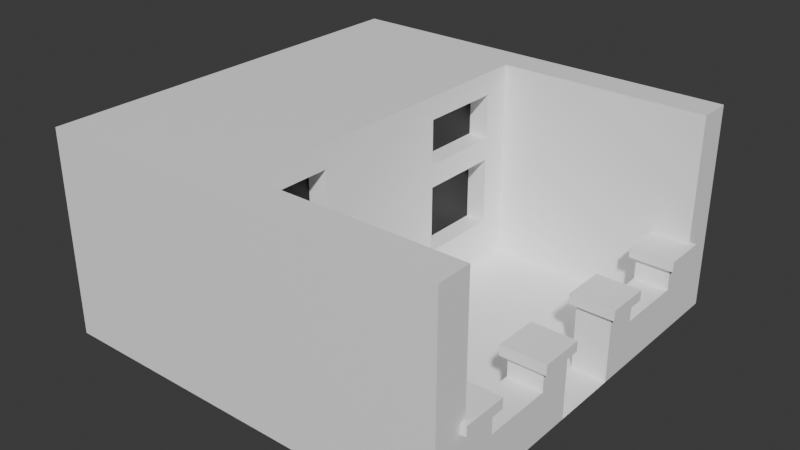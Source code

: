 # Source: Edificio-2.blend  (saved by Blender 4.5.87; exported with 4.5.12 LTS)
import bpy
from mathutils import Matrix  # noqa: F401  (used for matrix-valued properties, if any)

bpy.ops.wm.read_factory_settings(use_empty=True)
scene = bpy.context.scene
scene.name = 'Scene'

# ---- collections
col_collection = bpy.data.collections.new('Collection'); scene.collection.children.link(col_collection)

# ---- materials (node trees are filled in below, after node groups)
mat_base = bpy.data.materials.new('BASE')
mat_ventanas = bpy.data.materials.new('Ventanas')
mat_material_001 = bpy.data.materials.new('Material.001')
mat_material_1 = bpy.data.materials.new('Material_1')
mat_material_1.diffuse_color = (0.0648, 0.0648, 0.0648, 1.0)
mat_material_1.roughness = 0.0

# ---- material node trees
mat_base.use_nodes = True; mat_base.node_tree.nodes.clear()
_N = mat_base.node_tree.nodes; _L = mat_base.node_tree.links
n0 = _N.new('ShaderNodeBsdfPrincipled'); n0.name = 'Principled BSDF'; n0.location = (-200, 100)
n0.inputs[0].default_value = (1.0, 1.0, 1.0, 1.0)
n1 = _N.new('ShaderNodeOutputMaterial'); n1.name = 'Material Output'; n1.location = (200, 100)
_L.new(n0.outputs[0], n1.inputs[0])
n1.is_active_output = True
mat_ventanas.use_nodes = True; mat_ventanas.node_tree.nodes.clear()
_N = mat_ventanas.node_tree.nodes; _L = mat_ventanas.node_tree.links
n0 = _N.new('ShaderNodeBsdfPrincipled'); n0.name = 'Principled BSDF'; n0.location = (-200, 100)
n0.inputs[0].default_value = (0.0, 0.0, 0.0, 1.0)
n1 = _N.new('ShaderNodeOutputMaterial'); n1.name = 'Material Output'; n1.location = (200, 100)
_L.new(n0.outputs[0], n1.inputs[0])
n1.is_active_output = True
mat_material_001.use_nodes = True; mat_material_001.node_tree.nodes.clear()
_N = mat_material_001.node_tree.nodes; _L = mat_material_001.node_tree.links
n0 = _N.new('ShaderNodeBsdfPrincipled'); n0.name = 'Principled BSDF'; n0.location = (-200, 100)
n0.inputs[0].default_value = (0.005837, 0.2082, 0.07072, 1.0)
n1 = _N.new('ShaderNodeOutputMaterial'); n1.name = 'Material Output'; n1.location = (200, 100)
_L.new(n0.outputs[0], n1.inputs[0])
n1.is_active_output = True
mat_material_1.use_nodes = True; mat_material_1.node_tree.nodes.clear()
_N = mat_material_1.node_tree.nodes; _L = mat_material_1.node_tree.links
n0 = _N.new('ShaderNodeBsdfPrincipled'); n0.name = 'Principled BSDF'; n0.location = (-200, 100)
n0.inputs[0].default_value = (0.0648, 0.0648, 0.0648, 1.0)
n0.inputs[2].default_value = 0.0
n0.inputs[4].default_value = 0.7569
n0.inputs[27].default_value = (0.0, 0.0, 0.0, 1.0)
n0.inputs[28].default_value = 1.0
n1 = _N.new('ShaderNodeOutputMaterial'); n1.name = 'Material Output'; n1.location = (200, 100)
n2 = _N.new('ShaderNodeNormalMap'); n2.name = 'Normal Map'; n2.location = (-600, -600)
n2.label = 'Normal/Map'
n2.inputs[0].default_value = 0.0
_L.new(n0.outputs[0], n1.inputs[0])
_L.new(n2.outputs[0], n0.inputs[5])
n1.is_active_output = True

# ---- world
world_world = bpy.data.worlds.new('World'); scene.world = world_world
world_world.use_nodes = True; world_world.node_tree.nodes.clear()
_N = world_world.node_tree.nodes; _L = world_world.node_tree.links
n0 = _N.new('ShaderNodeOutputWorld'); n0.name = 'World Output'; n0.location = (200, 100)
n1 = _N.new('ShaderNodeBackground'); n1.name = 'Background'; n1.location = (-200, 100)
n1.inputs[0].default_value = (0.05088, 0.05088, 0.05088, 1.0)
_L.new(n1.outputs[0], n0.inputs[0])
n0.is_active_output = True
world_world.color = (0.05088, 0.05088, 0.05088)
world_world.sun_shadow_jitter_overblur = 0.0

# ---- meshes
me_plane = bpy.data.meshes.new('Plane')
me_plane.from_pydata([(-1.0, -1.0, 0.0), (1.0, -1.0, 0.0), (-1.0, 1.0, 0.0), (1.0, 1.0, 0.0), (-1.0, -1.0, 1.0), (-1.0, 1.0, 1.0), (-0.6667, -1.0, 1.0), (-0.6667, 1.0, 1.0), (-0.6667, -1.0, 0.0), (-0.6667, 1.0, 0.0), (1.0, 1.0, 1.0), (1.0, 1.0, 0.0), (1.0, -1.0, 1.0), (1.0, -1.0, 0.0), (1.0, -0.8333, 1.0), (1.0, -0.8333, 0.0), (1.0, 0.8333, 1.0), (1.0, 0.8333, 0.0), (-0.02674, -0.8333, 1.0), (-0.02674, -0.8333, 0.0), (-0.02674, 0.8333, 1.0), (-0.02674, 0.8333, 0.0), (1.0, -1.0, 0.0), (1.0, 1.0, 0.0), (1.0, -1.0, 0.3333), (1.0, -0.8333, 0.3333), (1.0, 1.0, 0.3333), (1.0, 0.8333, 0.3333), (1.0, -0.6667, 0.3333), (1.0, -0.8333, 0.3333), (1.0, 0.6667, 0.0), (0.7833, -0.8958, 0.5), (0.7833, -0.8958, 0.55), (1.0, -0.6667, 0.0), (0.8083, 0.8646, 0.5), (0.8083, 0.8646, 0.5), (1.0, 0.6667, 0.3333), (1.0, -0.6, 0.0), (1.0, -0.2, 0.0), (1.0, 0.2, 0.0), (1.0, 0.6, 0.0), (1.0, -0.6, 0.0), (1.0, 0.2, 0.0), (1.0, -0.8333, 0.0), (1.0, -0.6667, 0.2222), (1.0, 0.8333, 0.2222), (1.0, -0.8333, 0.2222), (1.0, 0.6667, 0.2222), (1.0, -0.3333, 0.0), (1.0, -0.3333, 0.2222), (1.0, 0.3333, 0.0), (1.0, 0.3333, 0.2222), (1.0, -0.1667, 0.0), (1.0, -0.1667, 0.2222), (1.0, 0.1667, 0.0), (1.0, 0.1667, 0.2222), (1.0, -0.3333, 0.3222), (1.0, 0.3333, 0.3222), (1.0, -0.1667, 0.3222), (1.0, 0.1667, 0.3222), (0.8333, 0.8333, 0.3333), (0.8333, -0.6667, 0.3333), (0.8333, -0.8333, 0.3333), (0.8333, 0.6667, 0.3333), (0.8333, -0.3333, 0.3222), (0.8333, 0.3333, 0.3222), (0.8333, -0.1667, 0.3222), (0.8333, 0.1667, 0.3222), (0.8333, 0.8333, -2.98e-08), (0.8333, -0.6667, 0.0), (0.8333, -0.8333, 0.0), (0.8333, 0.6667, -2.98e-08), (0.8333, -0.3333, -0.01111), (0.8333, 0.3333, -0.01111), (0.8333, -0.1667, -0.01111), (0.8333, 0.1667, -0.01111), (0.8333, -0.6667, 0.2222), (0.8333, 0.6667, 0.2222), (0.8333, -0.3333, 0.2222), (0.8333, 0.3333, 0.2222), (0.8333, -0.6667, -0.02778), (0.8333, 0.6667, -0.02778), (0.8333, -0.3333, -0.02778), (0.8333, 0.3333, -0.02778), (1.0, -0.1667, 0.3222), (1.0, -0.3333, 0.3222), (1.0, 0.3333, 0.3222), (1.0, 0.1667, 0.3222), (0.8333, -0.1667, 0.3222), (0.8333, -0.3333, 0.3222), (0.8333, 0.3333, 0.3222), (0.8333, 0.1667, 0.3222), (1.025, -0.1417, 0.3222), (1.025, -0.3583, 0.3222), (0.8083, -0.1417, 0.3222), (0.8083, -0.3583, 0.3222), (1.025, -0.1417, 0.3722), (1.025, -0.3583, 0.3722), (0.8083, -0.1417, 0.3722), (0.8083, -0.3583, 0.3722), (1.025, 0.3583, 0.3222), (1.025, 0.1417, 0.3222), (0.8083, 0.3583, 0.3222), (0.8083, 0.1417, 0.3222), (1.025, 0.3583, 0.3722), (1.025, 0.1417, 0.3722), (0.8083, 0.3583, 0.3722), (0.8083, 0.1417, 0.3722), (1.025, -0.8583, 0.3333), (1.025, -0.6417, 0.3333), (0.8083, -0.8583, 0.3333), (0.8083, -0.6417, 0.3333), (1.025, -0.8583, 0.3833), (1.025, -0.6417, 0.3833), (0.8083, -0.8583, 0.3833), (0.8083, -0.6417, 0.3833), (1.0, 0.8333, 0.3333), (1.0, 0.6667, 0.3333), (0.8333, 0.8333, 0.3333), (0.8333, 0.6667, 0.3333), (1.025, 0.8583, 0.3333), (1.025, 0.6417, 0.3333), (0.8083, 0.8583, 0.3333), (0.8083, 0.6417, 0.3333), (1.025, 0.8583, 0.3833), (1.025, 0.6417, 0.3833), (0.8083, 0.8583, 0.3833), (0.8083, 0.6417, 0.3833), (-0.02674, -0.1389, 0.0), (-0.02674, 0.1389, 0.0), (-0.02674, -0.8333, 1.0), (-0.02674, 0.8333, 1.0), (-0.02674, 0.8333, 0.2222), (-0.02674, 0.6944, 0.8889), (-0.02674, 0.6944, 0.6667), (-0.02674, 0.6944, 0.5556), (-0.02674, 0.6944, 0.2222), (-0.1267, -0.6944, 0.8889), (-0.1267, -0.4167, 0.2222), (-0.02674, 0.2778, 0.8889), (-0.02674, 0.2778, 0.6667), (-0.02674, 0.2778, 0.5556), (-0.02674, 0.2778, 0.2222), (-0.02674, 0.1389, 0.3333), (-0.02674, -0.1389, 0.3333), (-0.02674, -0.4167, 0.8889), (-0.02674, -0.4167, 0.2222), (-0.1267, -0.4167, 0.8889), (-0.02674, -0.6944, 0.8889), (-0.02674, -0.6944, 0.2222), (-0.1267, 0.2778, 0.8889), (-0.1267, -0.6944, 0.2222), (-0.1267, 0.6944, 0.8889), (-0.1267, 0.6944, 0.6667), (-0.1267, 0.6944, 0.5556), (-0.1267, 0.6944, 0.2222), (-0.1267, 0.2778, 0.5556), (-0.1267, 0.2778, 0.6667), (-0.1267, 0.2778, 0.6667), (-0.1267, 0.2778, 0.2222), (-0.6667, -0.1389, 0.0), (-0.6667, 0.1389, 0.0), (-0.6667, -0.1389, 0.0), (-0.6667, 0.1389, 0.0), (-0.6667, -0.1389, 0.0), (-0.6667, 0.1389, 0.0), (-0.1267, 0.2778, 0.2222), (-0.1267, -0.1389, 0.0), (-0.1267, 0.1389, 0.0), (-0.1267, 0.1389, 0.3333), (-0.1267, -0.1389, 0.3333)], [(23, 3), (31, 32), (34, 35), (39, 42), (164, 165)], [(4, 0, 8, 6), (2, 5, 7, 9), (9, 7, 10, 26, 11), (6, 8, 13, 24, 12), (24, 13, 15, 25), (27, 16, 20, 131, 132, 21, 17, 45), (26, 10, 16, 27), (7, 20, 16, 10), (12, 14, 18, 6), (37, 1, 22, 41), (12, 24, 25, 14), (14, 25, 15, 19, 130, 18), (11, 26, 27, 45, 17), (47, 45, 27, 36), (46, 44, 28, 29), (15, 25, 29, 46, 43), (0, 1, 37, 38, 39, 40, 3, 2), (17, 45, 47, 30), (33, 44, 46, 43), (44, 33, 48, 49), (30, 47, 51, 50), (49, 48, 52, 53), (50, 51, 55, 54), (55, 51, 57, 59), (49, 53, 58, 56), (61, 62, 110, 111), (58, 66, 88, 84), (63, 36, 117, 119), (57, 65, 90, 86), (62, 61, 69, 70), (67, 65, 73, 75), (63, 60, 68, 71), (64, 66, 74, 72), (36, 63, 71, 30, 47), (55, 59, 67, 75, 54), (72, 48, 49, 56, 64), (44, 33, 69, 61, 28), (52, 74, 66, 58, 53), (57, 51, 50, 73, 65), (51, 47, 77, 79), (44, 49, 78, 76), (79, 77, 81, 83), (76, 78, 82, 80), (88, 89, 95, 94), (86, 90, 102, 100), (56, 58, 84, 85), (65, 67, 91, 90), (67, 59, 87, 91), (64, 56, 85, 89), (59, 57, 86, 87), (66, 64, 89, 88), (95, 93, 97, 99), (85, 84, 92, 93), (84, 88, 94, 92), (89, 85, 93, 95), (97, 96, 98, 99), (93, 92, 96, 97), (92, 94, 98, 96), (94, 95, 99, 98), (100, 102, 106, 104), (90, 91, 103, 102), (87, 86, 100, 101), (91, 87, 101, 103), (105, 104, 106, 107), (102, 103, 107, 106), (103, 101, 105, 107), (101, 100, 104, 105), (108, 109, 113, 112), (29, 28, 109, 108), (28, 61, 111, 109), (62, 29, 108, 110), (112, 113, 115, 114), (109, 111, 115, 113), (111, 110, 114, 115), (110, 108, 112, 114), (118, 119, 123, 122), (27, 60, 118, 116), (60, 63, 119, 118), (36, 27, 116, 117), (123, 121, 125, 127), (119, 117, 121, 123), (117, 116, 120, 121), (116, 118, 122, 120), (125, 124, 126, 127), (121, 120, 124, 125), (120, 122, 126, 124), (122, 123, 127, 126), (2, 0, 4, 5), (7, 5, 4, 6, 18, 20), (20, 18, 130, 148, 145, 139, 133, 134, 135, 136, 132, 131), (158, 150, 139, 140), (155, 154, 156, 166), (21, 132, 136, 142, 141, 140, 139, 145, 146, 149, 148, 130, 19, 128, 144, 143, 129), (151, 138, 147, 137), (145, 148, 137, 147), (148, 149, 151, 137), (135, 134, 140, 141), (145, 147, 138, 146), (143, 144, 170, 169), (140, 134, 153, 157), (153, 152, 150, 158), (142, 166, 156, 141), (142, 136, 155, 159), (135, 154, 155, 136), (134, 133, 152, 153), (149, 146, 138, 151), (139, 150, 152, 133), (161, 160, 162, 163), (141, 156, 154, 135), (129, 143, 169, 168), (168, 169, 167), (170, 167, 169), (144, 128, 167, 170), (128, 129, 168, 167)])
me_plane.polygons.foreach_set('material_index', [0, 0, 0, 0, 0, 0, 0, 0, 0, 0, 0, 0, 0, 0, 0, 0, 0, 0, 0, 0, 0, 0, 0, 0, 0, 0, 0, 0, 0, 0, 0, 0, 0, 0, 0, 0, 0, 0, 0, 0, 0, 0, 0, 0, 0, 0, 0, 0, 0, 0, 0, 0, 0, 0, 0, 0, 0, 0, 0, 0, 0, 0, 0, 0, 0, 0, 0, 0, 0, 0, 0, 0, 0, 0, 0, 0, 0, 0, 0, 0, 0, 0, 0, 0, 0, 0, 0, 0, 0, 0, 0, 1, 0, 1, 0, 0, 0, 0, 0, 0, 1, 0, 0, 0, 0, 0, 0, 0, 0, 0, 1, 1, 0, 0])
_uv = me_plane.uv_layers.new(name='UVMap')
_uv.uv.foreach_set('vector', [0.0, 0.0, 0.0, 0.0, 0.0, 0.0, 0.0, 0.0, 0.0, 1.0, 0.0, 1.0, 0.0, 1.0, 0.0, 1.0, 0.0, 1.0, 0.0, 1.0, 0.0, 1.0, 0.0, 1.0, 0.0, 1.0, 0.0, 0.0, 0.0, 0.0, 0.0, 0.0, 0.0, 0.0, 0.0, 0.0, 0.0, 0.0, 0.0, 0.0, 0.0, 0.0, 0.0, 0.0, 0.0, 1.0, 0.0, 1.0, 0.0, 1.0, 0.0, 1.0, 0.0, 1.0, 0.0, 1.0, 0.0, 1.0, 0.0, 1.0, 0.0, 1.0, 0.0, 1.0, 0.0, 1.0, 0.0, 1.0, 0.0, 1.0, 0.0, 1.0, 0.0, 1.0, 0.0, 1.0, 0.0, 0.0, 0.0, 0.0, 0.0, 0.0, 0.0, 0.0, 1.0, 0.2, 1.0, 0.0, 1.0, 0.0, 1.0, 0.2, 0.0, 0.0, 0.0, 0.0, 0.0, 0.0, 0.0, 0.0, 0.0, 0.0, 0.0, 0.0, 0.0, 0.0, 0.0, 0.0, 0.0, 0.0, 0.0, 0.0, 0.0, 1.0, 0.0, 1.0, 0.0, 1.0, 0.0, 1.0, 0.0, 1.0, 0.0, 1.0, 0.0, 1.0, 0.0, 1.0, 0.0, 1.0, 0.0, 0.0, 0.0, 0.0, 0.0, 0.0, 0.0, 0.0, 0.0, 0.0, 0.0, 0.0, 0.0, 0.0, 0.0, 0.0, 0.0, 0.0, 0.0, 0.0, 1.0, 0.0, 1.0, 0.2, 1.0, 0.4, 1.0, 0.6, 1.0, 0.8, 1.0, 1.0, 0.0, 1.0, 0.0, 1.0, 0.0, 1.0, 0.0, 1.0, 0.0, 1.0, 0.0, 0.0, 0.0, 0.0, 0.0, 0.0, 0.0, 0.0, 0.0, 0.0, 0.0, 0.0, 0.0, 0.0, 0.0, 0.0, 0.0, 1.0, 0.0, 1.0, 0.0, 1.0, 0.0, 1.0, 0.0, 0.0, 0.0, 0.0, 0.0, 0.0, 0.0, 0.0, 0.0, 1.0, 0.0, 1.0, 0.0, 1.0, 0.0, 1.0, 0.0, 1.0, 0.0, 1.0, 0.0, 1.0, 0.0, 1.0, 0.0, 0.0, 0.0, 0.0, 0.0, 0.0, 0.0, 0.0, 0.0, 0.0, 0.0, 0.0, 0.0, 0.0, 0.0, 0.0, 0.0, 0.0, 0.0, 0.0, 0.0, 0.0, 0.0, 0.0, 0.0, 0.0, 0.0, 0.0, 0.0, 0.0, 0.0, 0.0, 0.0, 0.0, 0.0, 0.0, 0.0, 0.0, 0.0, 0.0, 0.0, 0.0, 0.0, 0.0, 0.0, 0.0, 0.0, 0.0, 0.0, 1.0, 0.0, 1.0, 0.0, 1.0, 0.0, 1.0, 0.0, 1.0, 0.0, 1.0, 0.0, 1.0, 0.0, 1.0, 0.0, 0.0, 0.0, 0.0, 0.0, 0.0, 0.0, 0.0, 0.0, 0.0, 0.0, 0.0, 0.0, 0.0, 0.0, 0.0, 0.0, 0.0, 0.0, 1.0, 0.0, 1.0, 0.0, 1.0, 0.0, 1.0, 0.0, 1.0, 0.0, 0.0, 0.0, 0.0, 0.0, 0.0, 0.0, 0.0, 0.0, 0.0, 0.0, 0.0, 0.0, 0.0, 0.0, 0.0, 0.0, 0.0, 0.0, 0.0, 0.0, 0.0, 0.0, 0.0, 0.0, 0.0, 0.0, 0.0, 0.0, 0.0, 0.0, 0.0, 0.0, 0.0, 0.0, 0.0, 0.0, 0.0, 0.0, 0.0, 0.0, 1.0, 0.0, 1.0, 0.0, 1.0, 0.0, 1.0, 0.0, 0.0, 0.0, 0.0, 0.0, 0.0, 0.0, 0.0, 0.0, 1.0, 0.0, 1.0, 0.0, 1.0, 0.0, 1.0, 0.0, 0.0, 0.0, 0.0, 0.0, 0.0, 0.0, 0.0, 0.0, 0.0, 0.0, 0.0, 0.0, 0.0, 0.0, 0.0, 0.0, 0.0, 0.0, 0.0, 0.0, 0.0, 0.0, 0.0, 0.0, 0.0, 0.0, 0.0, 0.0, 0.0, 0.0, 0.0, 0.0, 1.0, 0.0, 1.0, 0.0, 1.0, 0.0, 1.0, 0.0, 1.0, 0.0, 1.0, 0.0, 1.0, 0.0, 1.0, 0.0, 0.0, 0.0, 0.0, 0.0, 0.0, 0.0, 0.0, 0.0, 1.0, 0.0, 1.0, 0.0, 1.0, 0.0, 1.0, 0.0, 0.0, 0.0, 0.0, 0.0, 0.0, 0.0, 0.0, 0.0, 0.0, 0.0, 0.0, 0.0, 0.0, 0.0, 0.0, 0.0, 0.0, 0.0, 0.0, 0.0, 0.0, 0.0, 0.0, 0.0, 0.0, 0.0, 0.0, 0.0, 0.0, 0.0, 0.0, 0.0, 0.0, 0.0, 0.0, 0.0, 0.0, 0.0, 0.0, 0.0, 0.0, 0.0, 0.0, 0.0, 0.0, 0.0, 0.0, 0.0, 0.0, 0.0, 0.0, 0.0, 0.0, 0.0, 0.0, 0.0, 0.0, 0.0, 0.0, 0.0, 0.0, 0.0, 0.0, 0.0, 0.0, 0.0, 0.0, 0.0, 0.0, 0.0, 0.0, 0.0, 0.0, 0.0, 0.0, 0.0, 0.0, 0.0, 0.0, 0.0, 1.0, 0.0, 1.0, 0.0, 1.0, 0.0, 1.0, 0.0, 1.0, 0.0, 1.0, 0.0, 1.0, 0.0, 1.0, 0.0, 1.0, 0.0, 1.0, 0.0, 1.0, 0.0, 1.0, 0.0, 1.0, 0.0, 1.0, 0.0, 1.0, 0.0, 1.0, 0.0, 1.0, 0.0, 1.0, 0.0, 1.0, 0.0, 1.0, 0.0, 1.0, 0.0, 1.0, 0.0, 1.0, 0.0, 1.0, 0.0, 1.0, 0.0, 1.0, 0.0, 1.0, 0.0, 1.0, 0.0, 0.0, 0.0, 0.0, 0.0, 0.0, 0.0, 0.0, 0.0, 0.0, 0.0, 0.0, 0.0, 0.0, 0.0, 0.0, 0.0, 0.0, 0.0, 0.0, 0.0, 0.0, 0.0, 0.0, 0.0, 0.0, 0.0, 0.0, 0.0, 0.0, 0.0, 0.0, 0.0, 0.0, 0.0, 0.0, 0.0, 0.0, 0.0, 0.0, 0.0, 0.0, 0.0, 0.0, 0.0, 0.0, 0.0, 0.0, 0.0, 0.0, 0.0, 0.0, 0.0, 0.0, 0.0, 0.0, 0.0, 0.0, 0.0, 0.0, 0.0, 0.0, 0.0, 0.0, 0.0, 1.0, 0.0, 1.0, 0.0, 1.0, 0.0, 1.0, 0.0, 0.0, 0.0, 0.0, 0.0, 0.0, 0.0, 0.0, 0.0, 1.0, 0.0, 1.0, 0.0, 1.0, 0.0, 1.0, 0.0, 1.0, 0.0, 1.0, 0.0, 1.0, 0.0, 1.0, 0.0, 0.0, 0.0, 0.0, 0.0, 0.0, 0.0, 0.0, 0.0, 0.0, 0.0, 0.0, 0.0, 0.0, 0.0, 0.0, 0.0, 1.0, 0.0, 1.0, 0.0, 1.0, 0.0, 1.0, 0.0, 0.0, 0.0, 0.0, 0.0, 0.0, 0.0, 0.0, 0.0, 1.0, 0.0, 1.0, 0.0, 1.0, 0.0, 1.0, 0.0, 1.0, 0.0, 1.0, 0.0, 1.0, 0.0, 1.0, 0.0, 0.0, 0.0, 0.0, 0.0, 0.0, 0.0, 0.0, 0.0, 1.0, 0.0, 1.0, 0.0, 1.0, 0.0, 1.0, 0.0, 1.0, 0.0, 0.0, 0.0, 0.0, 0.0, 1.0, 0.0, 1.0, 0.0, 1.0, 0.0, 0.0, 0.0, 0.0, 0.0, 0.0, 0.0, 1.0, 0.0, 1.0, 0.0, 0.0, 0.0, 0.0, 0.0, 0.08333, 0.0, 0.25, 0.0, 0.6667, 0.0, 0.9167, 0.0, 0.9167, 0.0, 0.9167, 0.0, 0.9167, 0.0, 1.0, 0.0, 1.0, 0.0, 0.9167, 0.0, 0.9167, 0.0, 0.6667, 0.0, 0.6667, 0.0, 0.9167, 0.0, 0.9167, 0.0, 0.9167, 0.0, 0.9167, 0.0, 1.0, 0.0, 1.0, 0.0, 0.9167, 0.0, 0.6667, 0.0, 0.6667, 0.0, 0.6667, 0.0, 0.6667, 0.0, 0.25, 0.0, 0.25, 0.0, 0.08333, 0.0, 0.08333, 0.0, 0.0, 0.0, 0.0, 0.0, 0.4167, 0.0, 0.4167, 0.0, 0.5833, 0.0, 0.5833, 0.0, 0.08333, 0.0, 0.25, 0.0, 0.25, 0.0, 0.08333, 0.0, 0.25, 0.0, 0.08333, 0.0, 0.08333, 0.0, 0.25, 0.0, 0.08333, 0.0, 0.08333, 0.0, 0.08333, 0.0, 0.08333, 0.0, 0.9167, 0.0, 0.9167, 0.0, 0.6667, 0.0, 0.6667, 0.0, 0.25, 0.0, 0.25, 0.0, 0.25, 0.0, 0.25, 0.0, 0.5833, 0.0, 0.4167, 0.0, 0.4167, 0.0, 0.5833, 0.0, 0.6667, 0.0, 0.9167, 0.0, 0.9167, 0.0, 0.6667, 0.0, 0.9167, 0.0, 0.9167, 0.0, 0.9167, 0.0, 0.9167, 0.0, 0.6667, 0.0, 0.9167, 0.0, 0.9167, 0.0, 0.6667, 0.0, 0.6667, 0.0, 0.9167, 0.0, 0.9167, 0.0, 0.6667, 0.0, 0.9167, 0.0, 0.9167, 0.0, 0.9167, 0.0, 0.9167, 0.0, 0.9167, 0.0, 0.9167, 0.0, 0.9167, 0.0, 0.9167, 0.0, 0.08333, 0.0, 0.25, 0.0, 0.25, 0.0, 0.08333, 0.0, 0.6667, 0.0, 0.9167, 0.0, 0.9167, 0.0, 0.9167, 0.0, 0.0, 0.0, 0.0, 0.0, 0.0, 0.0, 0.0, 0.0, 0.6667, 0.0, 0.9167, 0.0, 0.9167, 0.0, 0.9167, 0.0, 0.5833, 0.0, 0.5833, 0.0, 0.5833, 0.0, 0.5833, 0.0, 0.5833, 0.0, 0.5833, 0.0, 0.0, 0.0, 0.4167, 0.0, 0.0, 0.0, 0.5833, 0.0, 0.4167, 0.0, 0.4167, 0.0, 0.4167, 0.0, 0.4167, 0.0, 0.0, 0.0, 0.0, 0.0, 0.0, 0.0, 0.0])
me_plane.materials.append(mat_base)
me_plane.materials.append(mat_ventanas)
me_plane.materials.append(mat_material_001)
me_plane.update()
me_mesh_2_003 = bpy.data.meshes.new('Mesh_2.003')
me_mesh_2_003.from_pydata([], [], [])
me_mesh_2_003.materials.append(mat_material_1)
me_mesh_2_003.update()

# ---- objects
ob_plane = bpy.data.objects.new('Plane', me_plane)
ob_ventanas_puertas_003 = bpy.data.objects.new('Ventanas-Puertas.003', me_mesh_2_003)

# ---- transforms, parenting, visibility, modifiers, constraints
ob_plane.location = (0.0, 0.0, 0.0)
ob_plane.scale = (6.0, 6.0, 6.0)
ob_ventanas_puertas_003.location = (0.5198, -0.1618, 0.0)
ob_ventanas_puertas_003.color = (0.8, 0.8, 0.8, 1.0)

# ---- collection membership
col_collection.objects.link(ob_plane)
col_collection.objects.link(ob_ventanas_puertas_003)

# ---- scene / render settings (as saved in the file)
scene.frame_start = 1; scene.frame_end = 250; scene.frame_set(1)
scene.render.engine = 'BLENDER_EEVEE_NEXT'
bpy.context.view_layer.update()

# ---- added for rendering (the .blend has no active camera and no usable light): camera, sun
cam_auto = bpy.data.cameras.new('AutoCamera')
cam_auto.lens = 50.0
cam_auto.sensor_width = 36.0
cam_auto.clip_end = 1000.0
ob_auto_camera = bpy.data.objects.new('AutoCamera', cam_auto)
scene.collection.objects.link(ob_auto_camera)
ob_auto_camera.location = (16.8736, -20.1584, 16.3556)
ob_auto_camera.rotation_euler = (1.09748, -7.21219e-08, 0.694738)
scene.camera = ob_auto_camera
light_auto_sun = bpy.data.lights.new('AutoSun', 'SUN')
light_auto_sun.energy = 3.0
light_auto_sun.angle = 0.0523599
ob_auto_sun = bpy.data.objects.new('AutoSun', light_auto_sun)
scene.collection.objects.link(ob_auto_sun)
ob_auto_sun.rotation_euler = (0.872665, 0.174533, 0.523599)
bpy.context.view_layer.update()
